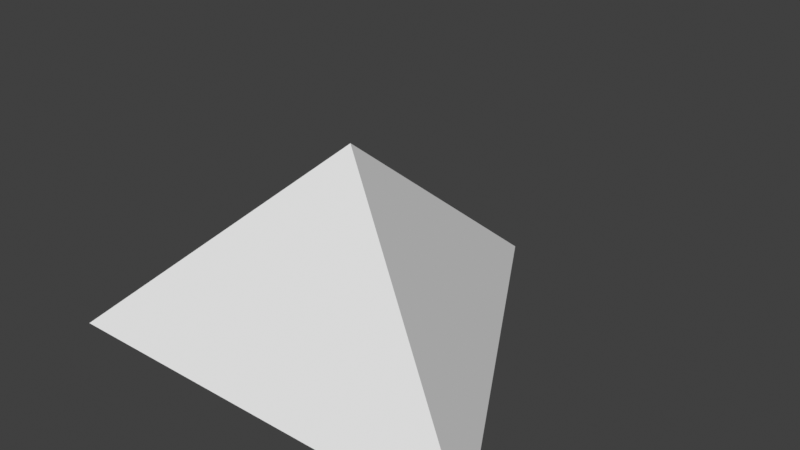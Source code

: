 # Source: SimpleLight.blend  (saved by Blender 2.93.21; exported with 4.5.12 LTS)
import bpy
from mathutils import Matrix  # noqa: F401  (used for matrix-valued properties, if any)

bpy.ops.wm.read_factory_settings(use_empty=True)
scene = bpy.context.scene
scene.name = 'Scene'

# ---- collections
col_collection = bpy.data.collections.new('Collection'); scene.collection.children.link(col_collection)

# ---- world
world_world = bpy.data.worlds.new('World'); scene.world = world_world
world_world.use_nodes = True; world_world.node_tree.nodes.clear()
_N = world_world.node_tree.nodes; _L = world_world.node_tree.links
n0 = _N.new('ShaderNodeOutputWorld'); n0.name = 'World Output'; n0.location = (300, 300)
n1 = _N.new('ShaderNodeBackground'); n1.name = 'Background'; n1.location = (10, 300)
n1.inputs[0].default_value = (0.05088, 0.05088, 0.05088, 1.0)
_L.new(n1.outputs[0], n0.inputs[0])
n0.is_active_output = True
world_world.color = (0.05088, 0.05088, 0.05088)
world_world.use_sun_shadow = False
world_world.sun_shadow_jitter_overblur = 0.0

# ---- meshes
me_cone = bpy.data.meshes.new('Cone')
me_cone.from_pydata([(0.0, 1.0, 0.005), (0.866, -0.5, 0.005), (-0.866, -0.5, 0.005), (0.0, 0.0, 0.795)], [], [(0, 3, 1), (0, 1, 2), (1, 3, 2), (2, 3, 0)])
_uv = me_cone.uv_layers.new(name='UVMap')
_uv.uv.foreach_set('vector', [0.25, 0.49, 0.25, 0.25, 0.4578, 0.13, 0.75, 0.49, 0.9578, 0.13, 0.5422, 0.13, 0.4578, 0.13, 0.25, 0.25, 0.04215, 0.13, 0.04215, 0.13, 0.25, 0.25, 0.25, 0.49])
me_cone.use_remesh_fix_poles = True
me_cone.use_remesh_preserve_attributes = False
me_cone.update()

# ---- objects
ob_cone = bpy.data.objects.new('Cone', me_cone)

# ---- transforms, parenting, visibility, modifiers, constraints
ob_cone.location = (0.0, 0.0, 0.0)

# ---- collection membership
col_collection.objects.link(ob_cone)

# ---- scene / render settings (as saved in the file)
scene.frame_start = 1; scene.frame_end = 250; scene.frame_set(1)
scene.render.engine = 'BLENDER_EEVEE_NEXT'
scene.cycles.use_denoising = False
scene.cycles.samples = 128
scene.cycles.sampling_pattern = 'TABULATED_SOBOL'
scene.cycles.use_adaptive_sampling = False
scene.cycles.use_light_tree = False
scene.view_settings.view_transform = 'Standard'
bpy.context.view_layer.update()

# ---- added for rendering (the .blend has no active camera and no usable light): camera, sun
cam_auto = bpy.data.cameras.new('AutoCamera')
cam_auto.lens = 50.0
cam_auto.sensor_width = 36.0
cam_auto.clip_end = 1000.0
ob_auto_camera = bpy.data.objects.new('AutoCamera', cam_auto)
scene.collection.objects.link(ob_auto_camera)
ob_auto_camera.location = (2.24242, -2.44091, 2.19394)
ob_auto_camera.rotation_euler = (1.09748, -7.21219e-08, 0.694738)
scene.camera = ob_auto_camera
light_auto_sun = bpy.data.lights.new('AutoSun', 'SUN')
light_auto_sun.energy = 3.0
light_auto_sun.angle = 0.0523599
ob_auto_sun = bpy.data.objects.new('AutoSun', light_auto_sun)
scene.collection.objects.link(ob_auto_sun)
ob_auto_sun.rotation_euler = (0.872665, 0.174533, 0.523599)
bpy.context.view_layer.update()

